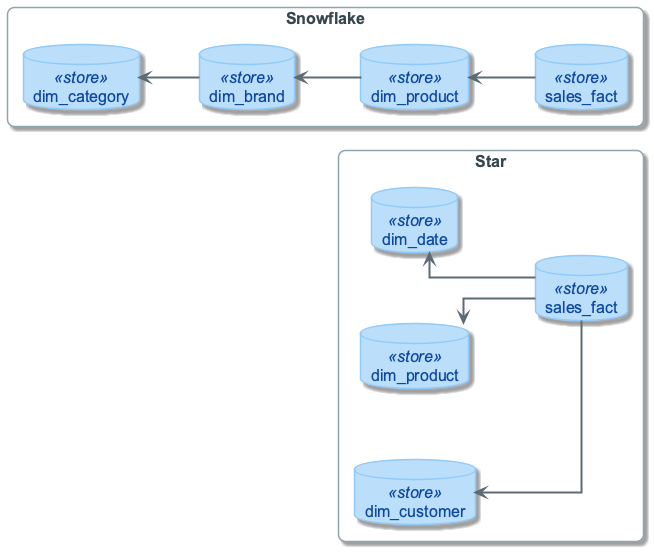

The diagram above was rendered by PlantUML. Its source (embedded in the PNG):
@startuml
!include ../_template_styles.puml
!include _week5_visual_style.puml

left to right direction
skinparam nodesep 70
skinparam ranksep 60

rectangle "Star" as STAR {
  database "sales_fact" as F1 <<store>>
  database "dim_customer" as DC <<store>>
  database "dim_product" as DP <<store>>
  database "dim_date" as DD <<store>>
  F1 -up-> DC
  F1 -up-> DP
  F1 -up-> DD
  DC -[hidden]right- DP
  DP -[hidden]right- DD
}

rectangle "Snowflake" as SNOW {
  database "sales_fact" as F2 <<store>>
  database "dim_product" as D2P <<store>>
  database "dim_brand" as DB <<store>>
  database "dim_category" as D2C <<store>>
  F2 -up-> D2P
  D2P -up-> DB
  DB -up-> D2C
}

F1 -[hidden]right- F2

@enduml